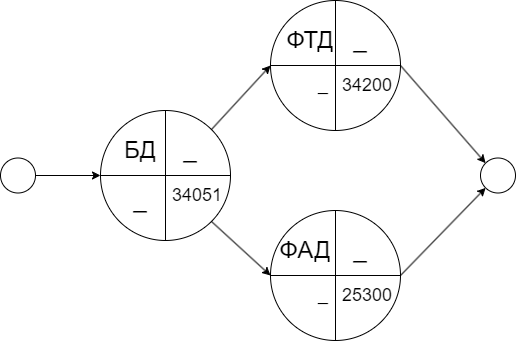

The diagram above was exported from draw.io. Its source (the exported page's mxGraphModel, read from the mxfile embedded in the PNG):
<mxGraphModel dx="961" dy="550" grid="1" gridSize="10" guides="1" tooltips="1" connect="1" arrows="1" fold="1" page="1" pageScale="1" pageWidth="1169" pageHeight="1654" math="0" shadow="0">
  <root>
    <mxCell id="0" />
    <mxCell id="1" parent="0" />
    <mxCell id="yWR68f0oTmP50vO-MbFv-51" value="" style="endArrow=classic;html=1;rounded=0;exitX=1;exitY=0.5;exitDx=0;exitDy=0;entryX=0;entryY=0.5;entryDx=0;entryDy=0;" parent="1" edge="1">
      <mxGeometry width="50" height="50" relative="1" as="geometry">
        <mxPoint x="199.99999999999864" y="765" as="sourcePoint" />
        <mxPoint x="269.99999999999864" y="765" as="targetPoint" />
      </mxGeometry>
    </mxCell>
    <mxCell id="yWR68f0oTmP50vO-MbFv-52" value="" style="ellipse;whiteSpace=wrap;html=1;aspect=fixed;" parent="1" vertex="1">
      <mxGeometry x="170" y="747.5" width="35" height="35" as="geometry" />
    </mxCell>
    <mxCell id="yWR68f0oTmP50vO-MbFv-54" value="" style="ellipse;whiteSpace=wrap;html=1;aspect=fixed;" parent="1" vertex="1">
      <mxGeometry x="650" y="747.5" width="35" height="35" as="geometry" />
    </mxCell>
    <mxCell id="yWR68f0oTmP50vO-MbFv-56" value="" style="ellipse;whiteSpace=wrap;html=1;aspect=fixed;" parent="1" vertex="1">
      <mxGeometry x="270" y="700" width="130" height="130" as="geometry" />
    </mxCell>
    <mxCell id="yWR68f0oTmP50vO-MbFv-57" value="" style="endArrow=none;html=1;rounded=0;exitX=0;exitY=0.5;exitDx=0;exitDy=0;entryX=1;entryY=0.5;entryDx=0;entryDy=0;" parent="1" source="yWR68f0oTmP50vO-MbFv-56" target="yWR68f0oTmP50vO-MbFv-56" edge="1">
      <mxGeometry width="50" height="50" relative="1" as="geometry">
        <mxPoint x="360" y="810" as="sourcePoint" />
        <mxPoint x="410" y="760" as="targetPoint" />
      </mxGeometry>
    </mxCell>
    <mxCell id="yWR68f0oTmP50vO-MbFv-58" value="" style="endArrow=none;html=1;rounded=0;exitX=0.5;exitY=1;exitDx=0;exitDy=0;entryX=0.5;entryY=0;entryDx=0;entryDy=0;" parent="1" source="yWR68f0oTmP50vO-MbFv-56" target="yWR68f0oTmP50vO-MbFv-56" edge="1">
      <mxGeometry width="50" height="50" relative="1" as="geometry">
        <mxPoint x="360" y="810" as="sourcePoint" />
        <mxPoint x="335" y="765" as="targetPoint" />
      </mxGeometry>
    </mxCell>
    <mxCell id="yWR68f0oTmP50vO-MbFv-59" value="&lt;span style=&quot;font-size: 24px;&quot;&gt;БД&lt;/span&gt;" style="text;html=1;strokeColor=none;fillColor=none;align=center;verticalAlign=middle;whiteSpace=wrap;rounded=0;" parent="1" vertex="1">
      <mxGeometry x="290" y="720" width="40" height="40" as="geometry" />
    </mxCell>
    <mxCell id="yWR68f0oTmP50vO-MbFv-60" value="&lt;font style=&quot;font-size: 18px;&quot;&gt;34051&lt;/font&gt;" style="text;html=1;strokeColor=none;fillColor=none;align=left;verticalAlign=middle;whiteSpace=wrap;rounded=0;" parent="1" vertex="1">
      <mxGeometry x="340" y="770" width="60" height="30" as="geometry" />
    </mxCell>
    <mxCell id="yWR68f0oTmP50vO-MbFv-61" value="&lt;span style=&quot;font-size: 24px;&quot;&gt;_&lt;/span&gt;" style="text;html=1;strokeColor=none;fillColor=none;align=center;verticalAlign=middle;whiteSpace=wrap;rounded=0;" parent="1" vertex="1">
      <mxGeometry x="340" y="720" width="40" height="40" as="geometry" />
    </mxCell>
    <mxCell id="yWR68f0oTmP50vO-MbFv-74" value="" style="ellipse;whiteSpace=wrap;html=1;aspect=fixed;" parent="1" vertex="1">
      <mxGeometry x="440" y="590" width="130" height="130" as="geometry" />
    </mxCell>
    <mxCell id="yWR68f0oTmP50vO-MbFv-75" value="" style="endArrow=none;html=1;rounded=0;exitX=0;exitY=0.5;exitDx=0;exitDy=0;entryX=1;entryY=0.5;entryDx=0;entryDy=0;" parent="1" source="yWR68f0oTmP50vO-MbFv-74" target="yWR68f0oTmP50vO-MbFv-74" edge="1">
      <mxGeometry width="50" height="50" relative="1" as="geometry">
        <mxPoint x="530" y="700" as="sourcePoint" />
        <mxPoint x="580" y="650" as="targetPoint" />
      </mxGeometry>
    </mxCell>
    <mxCell id="yWR68f0oTmP50vO-MbFv-76" value="" style="endArrow=none;html=1;rounded=0;exitX=0.5;exitY=1;exitDx=0;exitDy=0;entryX=0.5;entryY=0;entryDx=0;entryDy=0;" parent="1" source="yWR68f0oTmP50vO-MbFv-74" target="yWR68f0oTmP50vO-MbFv-74" edge="1">
      <mxGeometry width="50" height="50" relative="1" as="geometry">
        <mxPoint x="530" y="700" as="sourcePoint" />
        <mxPoint x="505" y="655" as="targetPoint" />
      </mxGeometry>
    </mxCell>
    <mxCell id="yWR68f0oTmP50vO-MbFv-77" value="&lt;span style=&quot;font-size: 24px;&quot;&gt;ФТД&lt;/span&gt;" style="text;html=1;strokeColor=none;fillColor=none;align=center;verticalAlign=middle;whiteSpace=wrap;rounded=0;" parent="1" vertex="1">
      <mxGeometry x="460" y="610" width="40" height="40" as="geometry" />
    </mxCell>
    <mxCell id="yWR68f0oTmP50vO-MbFv-78" value="&lt;font style=&quot;font-size: 18px;&quot;&gt;34200&lt;/font&gt;" style="text;html=1;strokeColor=none;fillColor=none;align=left;verticalAlign=middle;whiteSpace=wrap;rounded=0;" parent="1" vertex="1">
      <mxGeometry x="510" y="660" width="60" height="30" as="geometry" />
    </mxCell>
    <mxCell id="yWR68f0oTmP50vO-MbFv-79" value="&lt;span style=&quot;font-size: 24px;&quot;&gt;_&lt;br&gt;&lt;/span&gt;" style="text;html=1;strokeColor=none;fillColor=none;align=center;verticalAlign=middle;whiteSpace=wrap;rounded=0;" parent="1" vertex="1">
      <mxGeometry x="510" y="610" width="40" height="40" as="geometry" />
    </mxCell>
    <mxCell id="yWR68f0oTmP50vO-MbFv-80" value="" style="ellipse;whiteSpace=wrap;html=1;aspect=fixed;" parent="1" vertex="1">
      <mxGeometry x="440" y="800" width="130" height="130" as="geometry" />
    </mxCell>
    <mxCell id="yWR68f0oTmP50vO-MbFv-81" value="" style="endArrow=none;html=1;rounded=0;exitX=0;exitY=0.5;exitDx=0;exitDy=0;entryX=1;entryY=0.5;entryDx=0;entryDy=0;" parent="1" source="yWR68f0oTmP50vO-MbFv-80" target="yWR68f0oTmP50vO-MbFv-80" edge="1">
      <mxGeometry width="50" height="50" relative="1" as="geometry">
        <mxPoint x="530" y="910" as="sourcePoint" />
        <mxPoint x="580" y="860" as="targetPoint" />
      </mxGeometry>
    </mxCell>
    <mxCell id="yWR68f0oTmP50vO-MbFv-82" value="" style="endArrow=none;html=1;rounded=0;exitX=0.5;exitY=1;exitDx=0;exitDy=0;entryX=0.5;entryY=0;entryDx=0;entryDy=0;" parent="1" source="yWR68f0oTmP50vO-MbFv-80" target="yWR68f0oTmP50vO-MbFv-80" edge="1">
      <mxGeometry width="50" height="50" relative="1" as="geometry">
        <mxPoint x="530" y="910" as="sourcePoint" />
        <mxPoint x="505" y="865" as="targetPoint" />
      </mxGeometry>
    </mxCell>
    <mxCell id="yWR68f0oTmP50vO-MbFv-83" value="&lt;span style=&quot;font-size: 24px;&quot;&gt;ФАД&lt;/span&gt;" style="text;html=1;strokeColor=none;fillColor=none;align=center;verticalAlign=middle;whiteSpace=wrap;rounded=0;" parent="1" vertex="1">
      <mxGeometry x="450" y="820" width="50" height="40" as="geometry" />
    </mxCell>
    <mxCell id="yWR68f0oTmP50vO-MbFv-84" value="&lt;font style=&quot;font-size: 18px;&quot;&gt;25300&lt;/font&gt;" style="text;html=1;strokeColor=none;fillColor=none;align=left;verticalAlign=middle;whiteSpace=wrap;rounded=0;" parent="1" vertex="1">
      <mxGeometry x="510" y="870" width="60" height="30" as="geometry" />
    </mxCell>
    <mxCell id="yWR68f0oTmP50vO-MbFv-85" value="&lt;span style=&quot;font-size: 24px;&quot;&gt;_&lt;/span&gt;" style="text;html=1;strokeColor=none;fillColor=none;align=center;verticalAlign=middle;whiteSpace=wrap;rounded=0;" parent="1" vertex="1">
      <mxGeometry x="510" y="820" width="40" height="40" as="geometry" />
    </mxCell>
    <mxCell id="yWR68f0oTmP50vO-MbFv-93" value="" style="endArrow=classic;html=1;rounded=0;exitX=1;exitY=1;exitDx=0;exitDy=0;entryX=0;entryY=0.5;entryDx=0;entryDy=0;" parent="1" source="yWR68f0oTmP50vO-MbFv-56" target="yWR68f0oTmP50vO-MbFv-80" edge="1">
      <mxGeometry width="50" height="50" relative="1" as="geometry">
        <mxPoint x="590" y="810" as="sourcePoint" />
        <mxPoint x="640" y="760" as="targetPoint" />
      </mxGeometry>
    </mxCell>
    <mxCell id="yWR68f0oTmP50vO-MbFv-94" value="" style="endArrow=classic;html=1;rounded=0;entryX=0;entryY=1;entryDx=0;entryDy=0;exitX=1;exitY=0.5;exitDx=0;exitDy=0;" parent="1" source="yWR68f0oTmP50vO-MbFv-80" target="yWR68f0oTmP50vO-MbFv-54" edge="1">
      <mxGeometry width="50" height="50" relative="1" as="geometry">
        <mxPoint x="660" y="900" as="sourcePoint" />
        <mxPoint x="640" y="760" as="targetPoint" />
      </mxGeometry>
    </mxCell>
    <mxCell id="yWR68f0oTmP50vO-MbFv-98" value="&lt;span style=&quot;font-size: 18px;&quot;&gt;_&lt;/span&gt;" style="text;html=1;strokeColor=none;fillColor=none;align=right;verticalAlign=middle;whiteSpace=wrap;rounded=0;" parent="1" vertex="1">
      <mxGeometry x="440" y="660" width="60" height="30" as="geometry" />
    </mxCell>
    <mxCell id="yWR68f0oTmP50vO-MbFv-102" value="&lt;span style=&quot;font-size: 24px;&quot;&gt;_&lt;/span&gt;" style="text;html=1;strokeColor=none;fillColor=none;align=center;verticalAlign=middle;whiteSpace=wrap;rounded=0;" parent="1" vertex="1">
      <mxGeometry x="290" y="770" width="40" height="40" as="geometry" />
    </mxCell>
    <mxCell id="yWR68f0oTmP50vO-MbFv-103" value="&lt;span style=&quot;font-size: 18px;&quot;&gt;_&lt;/span&gt;" style="text;html=1;strokeColor=none;fillColor=none;align=right;verticalAlign=middle;whiteSpace=wrap;rounded=0;" parent="1" vertex="1">
      <mxGeometry x="440" y="870" width="60" height="30" as="geometry" />
    </mxCell>
    <mxCell id="yWR68f0oTmP50vO-MbFv-107" value="" style="endArrow=classic;html=1;rounded=0;entryX=0;entryY=0.5;entryDx=0;entryDy=0;exitX=1;exitY=0;exitDx=0;exitDy=0;" parent="1" source="yWR68f0oTmP50vO-MbFv-56" target="yWR68f0oTmP50vO-MbFv-74" edge="1">
      <mxGeometry relative="1" as="geometry">
        <mxPoint x="230" y="650" as="sourcePoint" />
        <mxPoint x="330" y="650" as="targetPoint" />
      </mxGeometry>
    </mxCell>
    <mxCell id="4M073sMEAIMgYrIw7gIp-1" value="" style="endArrow=classic;html=1;rounded=0;exitX=1;exitY=0.5;exitDx=0;exitDy=0;entryX=0;entryY=0;entryDx=0;entryDy=0;" edge="1" parent="1" source="yWR68f0oTmP50vO-MbFv-74" target="yWR68f0oTmP50vO-MbFv-54">
      <mxGeometry width="50" height="50" relative="1" as="geometry">
        <mxPoint x="510" y="770" as="sourcePoint" />
        <mxPoint x="560" y="720" as="targetPoint" />
      </mxGeometry>
    </mxCell>
  </root>
</mxGraphModel>